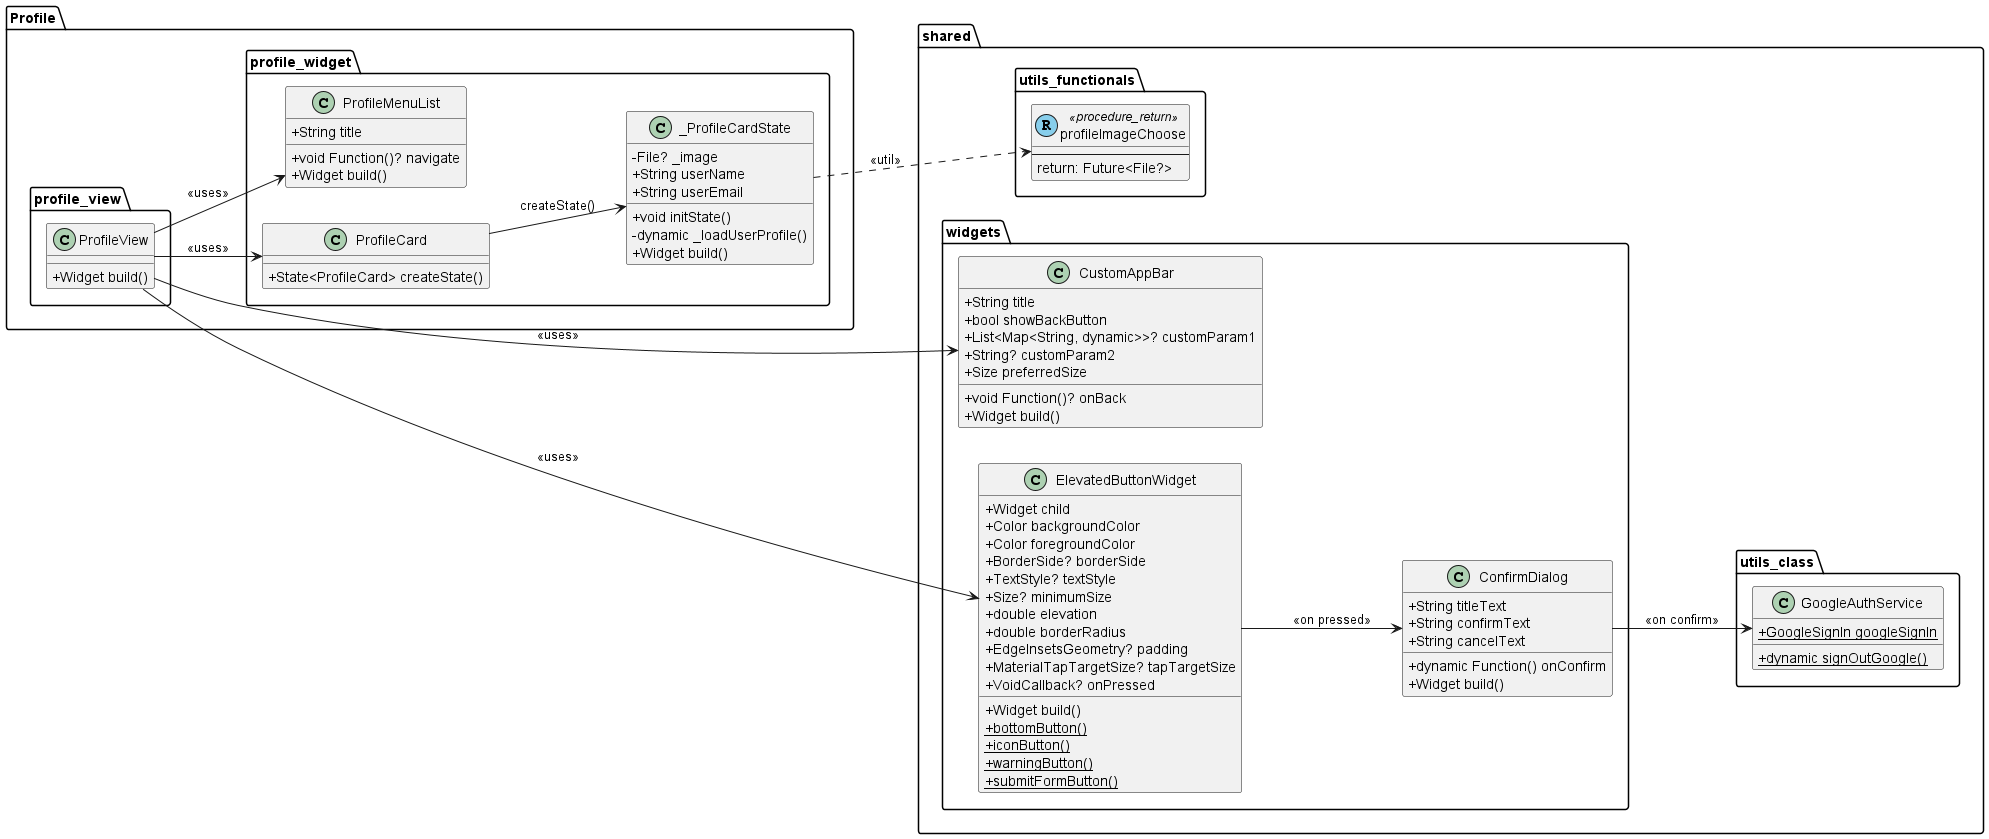

The diagram above was rendered by PlantUML. Its source (embedded in the PNG):
@startuml
set namespaceSeparator ::
left to right direction

skinparam classAttributeIconSize 0

' ================== PROFILE VIEW ==================
package "Profile::profile_view" {
  class ProfileView {
    +Widget build()
  }
}

package "Profile::profile_widget" {
  class ProfileCard {
    +State<ProfileCard> createState()
  }

  class _ProfileCardState {
    -File? _image
    +String userName
    +String userEmail
    +void initState()
    -dynamic _loadUserProfile()
    +Widget build()
  }

  class ProfileMenuList {
    +String title
    +void Function()? navigate
    +Widget build()
  }

  ProfileCard --> _ProfileCardState : createState()
}

' ================== SHARED FUNCTION ==================
package "shared::utils_functionals" {
  class profileImageChoose << (R,skyblue) procedure_return >> {
    --
    return: Future<File?>
  }
}

' ================== SHARED WIDGETS ==================
package "shared::widgets" {
  class CustomAppBar {
    +String title
    +bool showBackButton
    +List<Map<String, dynamic>>? customParam1
    +String? customParam2
    +void Function()? onBack
    +Size preferredSize
    +Widget build()
  }

  class ElevatedButtonWidget {
    +Widget child
    +Color backgroundColor
    +Color foregroundColor
    +BorderSide? borderSide
    +TextStyle? textStyle
    +Size? minimumSize
    +double elevation
    +double borderRadius
    +EdgeInsetsGeometry? padding
    +MaterialTapTargetSize? tapTargetSize
    +VoidCallback? onPressed
    +Widget build()
    {static} +bottomButton()
    {static} +iconButton()
    {static} +warningButton()
    {static} +submitFormButton()
  }

  class ConfirmDialog {
    +String titleText
    +String confirmText
    +String cancelText
    +dynamic Function() onConfirm
    +Widget build()
  }
}

' ================== SHARED UTIL CLASS ==================
package "shared::utils_class" {
  class GoogleAuthService {
    {static} +GoogleSignIn googleSignIn
    {static} +dynamic signOutGoogle()
  }
}

' ================== RELATIONSHIPS ==================
ProfileView --> ProfileCard : <<uses>>
ProfileView --> ProfileMenuList : <<uses>>
ProfileView --> CustomAppBar : <<uses>>
ProfileView --> ElevatedButtonWidget : <<uses>>
_ProfileCardState ..> profileImageChoose : <<util>>
ElevatedButtonWidget --> ConfirmDialog : <<on pressed>>
ConfirmDialog --> GoogleAuthService : <<on confirm>>

@enduml